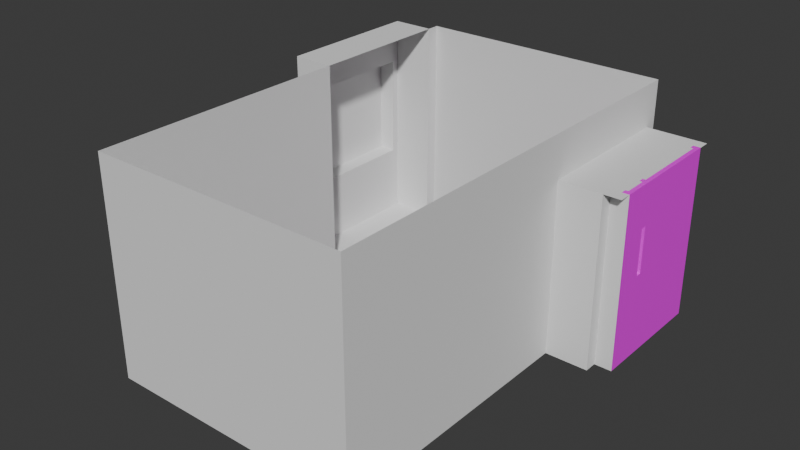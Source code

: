 # Source: backup_.blend  (saved by Blender 4.4.32; exported with 4.5.12 LTS)
import bpy
from mathutils import Matrix  # noqa: F401  (used for matrix-valued properties, if any)

bpy.ops.wm.read_factory_settings(use_empty=True)
scene = bpy.context.scene
scene.name = 'Scene'

# ---- collections
col_collection = bpy.data.collections.new('Collection'); scene.collection.children.link(col_collection)
col_door = bpy.data.collections.new('door'); col_collection.children.link(col_door)

# ---- images (referenced by path relative to the original .blend; pixels are not part of the script)
import os
ASSET_DIR = os.environ.get("B2B_ASSET_DIR", "")  # directory of the original .blend (textures are referenced by path, not embedded)
HERE = os.path.dirname(os.path.abspath(__file__))  # packed textures are extracted next to this script under _unpacked/

def load_image(name, relpath, width, height, colorspace="sRGB"):
    """Load a texture the original file referenced (path relative to the .blend, or extracted next to this script)."""
    p = next((c for c in (os.path.join(HERE, relpath), os.path.join(ASSET_DIR, relpath)) if relpath and os.path.exists(c)), "")
    if p:
        img = bpy.data.images.load(p, check_existing=True)
        img.name = name
    else:  # same state as the original file: an image datablock whose file is absent (Cycles renders it pink)
        img = bpy.data.images.new(name, width, height)
        img.source = "FILE"
        img.filepath = "//" + (relpath or name)
    img.colorspace_settings.name = colorspace
    return img
img_untitled = load_image('Untitled', 'door.png', 1024, 1024, 'sRGB')
img_untitled_001 = load_image('Untitled.001', 'door.png', 1024, 1024, 'sRGB')
img_lock_jpg = load_image('lock.jpg', 'lock.jpg', 1024, 1024, 'sRGB')

# ---- materials (node trees are filled in below, after node groups)
mat_door = bpy.data.materials.new('door')
mat_door_001 = bpy.data.materials.new('door.001')
mat_x = bpy.data.materials.new('домофон')

# ---- material node trees
mat_door.use_nodes = True; mat_door.node_tree.nodes.clear()
_N = mat_door.node_tree.nodes; _L = mat_door.node_tree.links
n0 = _N.new('ShaderNodeBsdfPrincipled'); n0.name = 'Principled BSDF'; n0.location = (10, 300)
n1 = _N.new('ShaderNodeOutputMaterial'); n1.name = 'Material Output'; n1.location = (300, 300)
n2 = _N.new('ShaderNodeTexImage'); n2.name = 'Image Texture'; n2.location = (-280, 280)
n2.image = img_untitled
_L.new(n0.outputs[0], n1.inputs[0])
_L.new(n2.outputs[0], n0.inputs[0])
n1.is_active_output = True
mat_door_001.use_nodes = True; mat_door_001.node_tree.nodes.clear()
_N = mat_door_001.node_tree.nodes; _L = mat_door_001.node_tree.links
n0 = _N.new('ShaderNodeBsdfPrincipled'); n0.name = 'Principled BSDF'; n0.location = (10, 300)
n1 = _N.new('ShaderNodeOutputMaterial'); n1.name = 'Material Output'; n1.location = (300, 300)
n2 = _N.new('ShaderNodeTexImage'); n2.name = 'Image Texture'; n2.location = (-280, 280)
n2.image = img_untitled_001
_L.new(n0.outputs[0], n1.inputs[0])
_L.new(n2.outputs[0], n0.inputs[0])
n1.is_active_output = True
mat_x.use_nodes = True; mat_x.node_tree.nodes.clear()
_N = mat_x.node_tree.nodes; _L = mat_x.node_tree.links
n0 = _N.new('ShaderNodeBsdfPrincipled'); n0.name = 'Principled BSDF'; n0.location = (10, 300)
n1 = _N.new('ShaderNodeOutputMaterial'); n1.name = 'Material Output'; n1.location = (300, 300)
n2 = _N.new('ShaderNodeTexImage'); n2.name = 'Image Texture'; n2.location = (-280, 280)
n2.image = img_lock_jpg
n2.interpolation = 'Closest'
_L.new(n0.outputs[0], n1.inputs[0])
_L.new(n2.outputs[0], n0.inputs[0])
n1.is_active_output = True

# ---- world
world_world = bpy.data.worlds.new('World'); scene.world = world_world
world_world.use_nodes = True; world_world.node_tree.nodes.clear()
_N = world_world.node_tree.nodes; _L = world_world.node_tree.links
n0 = _N.new('ShaderNodeOutputWorld'); n0.name = 'World Output'; n0.location = (300, 300)
n1 = _N.new('ShaderNodeBackground'); n1.name = 'Background'; n1.location = (10, 300)
n1.inputs[0].default_value = (0.05088, 0.05088, 0.05088, 1.0)
_L.new(n1.outputs[0], n0.inputs[0])
n0.is_active_output = True
world_world.color = (0.05088, 0.05088, 0.05088)
world_world.sun_shadow_jitter_overblur = 0.0

# ---- meshes
me_plane = bpy.data.meshes.new('Plane')
me_plane.from_pydata([(-5.96e-08, -5.0, 0.0001177), (5.96e-08, -5.0, 2.5), (-5.96e-08, 4.47e-05, 0.0001177), (5.96e-08, 4.47e-05, 2.5), (-3.0, 4.47e-05, 0.0001177), (-3.0, 4.47e-05, 2.5), (3.57e-08, -1.911, 1.999), (-5.96e-08, -1.911, 0.0001177), (-5.96e-08, -0.1477, 0.0001177), (3.57e-08, -0.1477, 1.999), (0.5, -1.911, 1.999), (0.5, -1.911, 0.0001177), (0.5, -0.1477, 0.0001177), (0.5, -0.1477, 1.999), (0.5, -1.763, 1.999), (0.5, -1.763, 0.0001177), (0.5, -0.293, 0.0001177), (0.5, -0.293, 1.999), (0.7007, -1.911, 1.999), (0.7007, -0.1477, 1.999), (0.7007, -1.763, 1.999), (0.7007, -1.763, 0.0001177), (0.7007, -0.293, 0.0001177), (0.7007, -0.293, 1.999), (-3.0, -5.0, 0.0001177), (-3.0, -5.0, 2.5), (-3.0, -0.1477, 0.0001177), (-3.0, -0.1477, 2.5), (-3.0, -1.911, 0.0001177), (-3.0, -1.911, 2.5), (-3.0, 4.47e-05, 1.999), (-3.0, -1.911, 1.999), (-3.0, -0.1477, 1.999), (-3.0, -5.0, 1.999), (-3.5, -1.911, 0.0001177), (-3.5, -0.1477, 0.0001177), (-3.5, -0.1477, 1.999), (-3.5, -0.1477, 2.5), (-3.5, -1.911, 2.5), (-3.5, -1.911, 1.999), (-3.0, -0.1477, 0.7997), (-3.0, -1.911, 0.7997), (-3.0, 4.47e-05, 0.7997), (-3.0, -5.0, 0.7997), (-3.5, -0.1477, 0.7997), (-3.5, -1.911, 0.7997), (-3.0, -0.2359, 0.0001177), (-3.0, -0.2359, 2.5), (-3.5, -0.2359, 0.0001177), (-3.5, -0.2359, 2.5), (-3.5, -0.2359, 1.999), (-3.5, -0.2359, 0.7997), (-3.0, -1.827, 2.5), (-3.5, -1.827, 2.5), (-3.5, -1.827, 1.999), (-3.0, -1.827, 0.0001177), (-3.5, -1.827, 0.0001177), (-3.5, -1.827, 0.7997), (-3.7, -1.827, 0.7997), (-3.7, -0.2359, 0.7997), (-3.7, -0.2359, 1.999), (-3.7, -1.827, 1.999)], [], [(6, 7, 0, 1, 3, 2, 8, 9), (2, 3, 5, 30, 42, 4), (7, 6, 10, 11), (6, 9, 13, 10), (9, 8, 12, 13), (11, 10, 14, 15), (13, 12, 16, 17), (17, 16, 22, 23), (15, 14, 20, 21), (10, 13, 19, 18), (24, 43, 33, 25, 1, 0), (5, 27, 32, 30), (52, 29, 38, 53), (29, 25, 33, 31), (46, 26, 35, 48), (41, 43, 24, 28), (42, 40, 26, 4), (53, 38, 39, 54), (57, 45, 34, 56), (40, 32, 36, 44), (29, 31, 39, 38), (41, 28, 34, 45), (32, 27, 37, 36), (31, 41, 45, 39), (26, 40, 44, 35), (54, 39, 45, 57), (30, 32, 40, 42), (31, 33, 43, 41), (36, 50, 51, 44), (44, 51, 48, 35), (37, 49, 50, 36), (55, 46, 48, 56), (27, 47, 49, 37), (28, 55, 56, 34), (57, 51, 59, 58), (51, 57, 56, 48), (49, 53, 54, 50), (47, 52, 53, 49), (60, 61, 58, 59), (51, 50, 60, 59), (50, 54, 61, 60), (54, 57, 58, 61)])
_uv = me_plane.uv_layers.new(name='UVMap')
_uv.uv.foreach_set('vector', [0.7995, 0.5222, 0.0, 0.5222, 0.0, 0.0, 1.0, 0.0, 1.0, 1.0, 0.0, 1.0, 0.0, 0.9631, 0.7995, 0.9631, 0.0, 1.0, 1.0, 1.0, 1.0, 1.0, 0.8689, 1.0, 0.3475, 1.0, 0.0, 1.0, 0.0, 0.5222, 0.7995, 0.5222, 0.7995, 0.5222, 0.0, 0.5222, 0.7995, 0.5222, 0.7995, 0.9631, 0.7995, 0.9631, 0.7995, 0.5222, 0.7995, 0.9631, 0.0, 0.9631, 0.0, 0.9631, 0.7995, 0.9631, 0.0, 0.5222, 0.7995, 0.5222, 0.7995, 0.5222, 0.0, 0.5222, 0.7995, 0.9631, 0.0, 0.9631, 0.0, 0.9631, 0.7995, 0.9631, 0.7995, 0.9631, 0.0, 0.9631, 0.0, 0.9631, 0.7995, 0.9631, 0.0, 0.5222, 0.7995, 0.5222, 0.7995, 0.5222, 0.0, 0.5222, 0.7995, 0.5222, 0.7995, 0.9631, 0.7995, 0.9631, 0.7995, 0.5222, 0.0, 1.0, 0.3475, 1.0, 0.8689, 1.0, 1.0, 1.0, 1.0, 0.0, 0.0, 0.0, 1.0, 1.0, 1.0, 1.0, 0.8688, 1.0, 0.8689, 1.0, 0.0, 0.0, 0.0, 0.0, 0.0, 0.0, 0.0, 0.0, 1.0, 1.0, 1.0, 1.0, 0.8689, 1.0, 0.8688, 1.0, 0.0, 0.0, 0.0, 0.0, 0.0, 0.0, 0.0, 0.0, 0.3475, 1.0, 0.3475, 1.0, 0.0, 1.0, 0.0, 1.0, 0.3475, 1.0, 0.3475, 1.0, 0.0, 1.0, 0.0, 1.0, 1.0, 1.0, 1.0, 1.0, 0.8688, 1.0, 0.8688, 1.0, 0.3475, 1.0, 0.3475, 1.0, 0.0, 1.0, 0.0, 1.0, 0.3475, 1.0, 0.8688, 1.0, 0.8688, 1.0, 0.3475, 1.0, 1.0, 1.0, 0.8688, 1.0, 0.8688, 1.0, 1.0, 1.0, 0.3475, 1.0, 0.0, 1.0, 0.0, 1.0, 0.3475, 1.0, 0.8688, 1.0, 1.0, 1.0, 1.0, 1.0, 0.8688, 1.0, 0.8688, 1.0, 0.3475, 1.0, 0.3475, 1.0, 0.8688, 1.0, 0.0, 1.0, 0.3475, 1.0, 0.3475, 1.0, 0.0, 1.0, 0.8688, 1.0, 0.8688, 1.0, 0.3475, 1.0, 0.3475, 1.0, 0.8689, 1.0, 0.8688, 1.0, 0.3475, 1.0, 0.3475, 1.0, 0.8688, 1.0, 0.8689, 1.0, 0.3475, 1.0, 0.3475, 1.0, 0.8688, 1.0, 0.8688, 1.0, 0.3475, 1.0, 0.3475, 1.0, 0.3475, 1.0, 0.3475, 1.0, 0.0, 1.0, 0.0, 1.0, 1.0, 1.0, 1.0, 1.0, 0.8688, 1.0, 0.8688, 1.0, 0.0, 0.0, 0.0, 0.0, 0.0, 0.0, 0.0, 0.0, 0.0, 0.0, 0.0, 0.0, 0.0, 0.0, 0.0, 0.0, 0.0, 0.0, 0.0, 0.0, 0.0, 0.0, 0.0, 0.0, 0.3475, 1.0, 0.3475, 1.0, 0.3475, 1.0, 0.3475, 1.0, 0.3475, 1.0, 0.3475, 1.0, 0.0, 1.0, 0.0, 1.0, 1.0, 1.0, 1.0, 1.0, 0.8688, 1.0, 0.8688, 1.0, 0.0, 0.0, 0.0, 0.0, 0.0, 0.0, 0.0, 0.0, 0.8688, 1.0, 0.8688, 1.0, 0.3475, 1.0, 0.3475, 1.0, 0.3475, 1.0, 0.8688, 1.0, 0.8688, 1.0, 0.3475, 1.0, 0.8688, 1.0, 0.8688, 1.0, 0.8688, 1.0, 0.8688, 1.0, 0.8688, 1.0, 0.3475, 1.0, 0.3475, 1.0, 0.8688, 1.0])
me_plane.update()
me_cube_002 = bpy.data.meshes.new('Cube.002')
me_cube_002.from_pydata([(-0.5, -0.02536, -1.0), (-0.5, -0.02536, 1.0), (-0.5, 0.02536, -1.0), (-0.5, 0.02536, 1.0), (0.5, -0.02536, -1.0), (0.5, -0.02536, 1.0), (0.5, 0.02536, -1.0), (0.5, 0.02536, 1.0)], [], [(0, 1, 3, 2), (2, 3, 7, 6), (6, 7, 5, 4), (4, 5, 1, 0), (2, 6, 4, 0), (7, 3, 1, 5)])
_uv = me_cube_002.uv_layers.new(name='UVMap')
_uv.uv.foreach_set('vector', [0.07683, 0.1858, 0.07683, 0.9811, 0.05666, 0.9811, 0.05667, 0.1858, 0.8721, 0.1858, 0.8721, 0.9811, 0.4745, 0.9811, 0.4745, 0.1858, 0.05667, 0.1858, 0.05666, 0.9811, 0.0365, 0.9811, 0.0365, 0.1858, 0.4745, 0.1858, 0.4745, 0.9811, 0.07683, 0.9811, 0.07683, 0.1858, 0.01633, 0.9811, 0.01633, 0.5835, 0.0365, 0.5835, 0.0365, 0.9811, 0.01633, 0.5835, 0.01633, 0.1858, 0.0365, 0.1858, 0.0365, 0.5835])
me_cube_002.materials.append(mat_door)
me_cube_002.update()
me_plane_001 = bpy.data.meshes.new('Plane.001')
me_plane_001.from_pydata([(-0.04253, 0.03375, -0.1268), (0.01347, 0.03375, -0.1268), (-0.04253, 0.03375, -0.1469), (0.01347, 0.03375, -0.1469), (-0.0382, 0.03375, -0.1565), (0.009131, 0.03375, -0.1565), (-0.03378, 0.03375, -0.1644), (0.004708, 0.03375, -0.1644), (-0.03254, 0.03375, -0.1733), (0.003475, 0.03375, -0.1733), (-0.032, 0.03375, -0.1816), (0.00293, 0.03375, -0.1816), (-0.03005, 0.03375, -0.1918), (0.0009841, 0.03375, -0.1918), (-0.02547, 0.03375, -0.2007), (-0.003598, 0.03375, -0.2007), (-0.01911, 0.03375, -0.2078), (-0.009959, 0.03375, -0.2078), (-0.01453, 0.03375, -0.212), (-0.02373, -0.008826, -0.1072), (0.03227, -0.008826, -0.1072), (-0.02373, -0.008826, -0.1), (0.03227, -0.008826, -0.1), (-0.02703, -0.01578, -0.0999), (-0.02703, -0.01578, 0.1001), (-0.02703, -0.001776, -0.0999), (-0.02703, -0.001776, 0.1001), (0.03448, -0.01578, -0.0999), (0.03448, -0.01578, 0.1001), (0.03448, -0.001776, -0.0999), (0.03448, -0.001776, 0.1001), (-0.04253, 0.03375, 0.1263), (0.01347, 0.03375, 0.1263), (-0.04253, 0.03375, 0.1464), (0.01347, 0.03375, 0.1464), (-0.0382, 0.03375, 0.156), (0.009131, 0.03375, 0.156), (-0.03378, 0.03375, 0.1639), (0.004708, 0.03375, 0.1639), (-0.03254, 0.03375, 0.1728), (0.003475, 0.03375, 0.1728), (-0.032, 0.03375, 0.181), (0.00293, 0.03375, 0.181), (-0.03005, 0.03375, 0.1913), (0.0009841, 0.03375, 0.1913), (-0.02547, 0.03375, 0.2001), (-0.003598, 0.03375, 0.2001), (-0.01911, 0.03375, 0.2073), (-0.009959, 0.03375, 0.2073), (-0.01453, 0.03375, 0.2115), (-0.02373, -0.008826, 0.1067), (0.03227, -0.008826, 0.1067), (-0.02373, -0.008826, 0.09947), (0.03227, -0.008826, 0.09947)], [], [(0, 1, 3, 2), (2, 3, 5, 4), (4, 5, 7, 6), (6, 7, 9, 8), (8, 9, 11, 10), (10, 11, 13, 12), (12, 13, 15, 14), (14, 15, 17, 16), (16, 17, 18), (1, 0, 19, 20), (20, 19, 21, 22), (23, 24, 26, 25), (25, 26, 30, 29), (29, 30, 28, 27), (27, 28, 24, 23), (25, 29, 27, 23), (30, 26, 24, 28), (31, 32, 34, 33), (33, 34, 36, 35), (35, 36, 38, 37), (37, 38, 40, 39), (39, 40, 42, 41), (41, 42, 44, 43), (43, 44, 46, 45), (45, 46, 48, 47), (47, 48, 49), (32, 31, 50, 51), (51, 50, 52, 53)])
_uv = me_plane_001.uv_layers.new(name='UVMap')
_uv.uv.foreach_set('vector', [0.3561, 0.01407, 0.4408, 0.01407, 0.4408, 0.04445, 0.3561, 0.04445, 0.3561, 0.04445, 0.4408, 0.04445, 0.4342, 0.05901, 0.3626, 0.05901, 0.3626, 0.05901, 0.4342, 0.05901, 0.4275, 0.07093, 0.3693, 0.07093, 0.3693, 0.07093, 0.4275, 0.07093, 0.4256, 0.08439, 0.3712, 0.08439, 0.3712, 0.08439, 0.4256, 0.08439, 0.4248, 0.09687, 0.372, 0.09687, 0.372, 0.09687, 0.4248, 0.09687, 0.4219, 0.1123, 0.375, 0.1123, 0.375, 0.1123, 0.4219, 0.1123, 0.415, 0.1258, 0.3819, 0.1258, 0.3819, 0.1258, 0.415, 0.1258, 0.4053, 0.1366, 0.3915, 0.1366, 0.3915, 0.1366, 0.4053, 0.1366, 0.3984, 0.1429, 0.2644, 0.05144, 0.2644, 0.1326, 0.2027, 0.1053, 0.2027, 0.0242, 0.3258, 0.02419, 0.3258, 0.1053, 0.3154, 0.1053, 0.3154, 0.02419, 0.3339, 0.1576, 0.5368, 0.1576, 0.5368, 0.1718, 0.3339, 0.1718, 0.01812, 0.1786, 0.01812, 0.01176, 0.06942, 0.01176, 0.06942, 0.1786, 0.1311, 0.1576, 0.3339, 0.1576, 0.3339, 0.1718, 0.1311, 0.1718, 0.06942, 0.1786, 0.06942, 0.01176, 0.1207, 0.01176, 0.1207, 0.1786, 0.3049, 0.02419, 0.3049, 0.1133, 0.2846, 0.1133, 0.2846, 0.02419, 0.2846, 0.02419, 0.2846, 0.1133, 0.2644, 0.1133, 0.2644, 0.02419, 0.5254, 0.1429, 0.4408, 0.1429, 0.4408, 0.1125, 0.5254, 0.1125, 0.5254, 0.1125, 0.4408, 0.1125, 0.4473, 0.09796, 0.5189, 0.09796, 0.5189, 0.09796, 0.4473, 0.09796, 0.454, 0.08603, 0.5122, 0.08603, 0.5122, 0.08603, 0.454, 0.08603, 0.4559, 0.07257, 0.5103, 0.07257, 0.5103, 0.07257, 0.4559, 0.07257, 0.4567, 0.06009, 0.5095, 0.06009, 0.5095, 0.06009, 0.4567, 0.06009, 0.4596, 0.04463, 0.5065, 0.04463, 0.5065, 0.04463, 0.4596, 0.04463, 0.4666, 0.0312, 0.4996, 0.0312, 0.4996, 0.0312, 0.4666, 0.0312, 0.4762, 0.02037, 0.49, 0.02037, 0.49, 0.02037, 0.4762, 0.02037, 0.4831, 0.01407, 0.2027, 0.05144, 0.2027, 0.1326, 0.141, 0.1053, 0.141, 0.0242, 0.3049, 0.1053, 0.3049, 0.02419, 0.3154, 0.02419, 0.3154, 0.1053])
me_plane_001.materials.append(mat_door_001)
me_plane_001.update()
me_cube_004 = bpy.data.meshes.new('Cube.004')
me_cube_004.from_pydata([(0.03336, -0.04197, -1.0), (0.03336, -0.04197, 1.0), (0.03336, 0.04197, -1.0), (0.03336, 0.04197, 1.0), (-0.03336, 0.04197, -1.0), (-0.03336, -0.04197, -1.0), (-0.03336, -0.04197, 1.0), (-0.03336, 0.04197, 1.0)], [], [(0, 2, 3, 1), (5, 6, 7, 4), (1, 3, 7, 6), (2, 0, 5, 4), (3, 2, 4, 7), (0, 1, 6, 5)])
_uv = me_cube_004.uv_layers.new(name='UVMap')
_uv.uv.foreach_set('vector', [0.04197, 0.977, 0.0, 0.977, 0.0, 0.1952, 0.04197, 0.1952, 0.04197, 0.977, 0.04197, 0.1952, 0.08394, 0.1952, 0.08394, 0.977, 0.452, 0.1952, 0.452, 0.2281, 0.4186, 0.2281, 0.4186, 0.1952, 0.4186, 0.2609, 0.4186, 0.2281, 0.452, 0.2281, 0.452, 0.2609, 0.2012, 0.1952, 0.2012, 0.977, 0.1679, 0.977, 0.1679, 0.1952, 0.2012, 0.977, 0.2012, 0.1952, 0.2346, 0.1952, 0.2346, 0.977])
me_cube_004.materials.append(mat_door_001)
me_cube_004.update()
me_cube_007 = bpy.data.meshes.new('Cube.007')
me_cube_007.from_pydata([(0.03336, -0.04197, -0.9102), (0.03336, -0.04197, 1.09), (0.03336, 0.04197, -0.9102), (0.03336, 0.04197, 1.09), (-0.03336, 0.04197, -0.9102), (-0.03336, -0.04197, -0.9102), (-0.03336, -0.04197, 1.09), (-0.03336, 0.04197, 1.09), (0.03336, 0.04197, 0.06277), (0.03336, 0.04197, 0.6028), (0.03336, -0.04197, 0.06277), (0.03336, -0.04197, 0.6028), (-0.03336, -0.04197, 0.06277), (-0.03336, -0.04197, 0.6028), (-0.03336, 0.04197, 0.06277), (-0.03336, 0.04197, 0.6028)], [], [(9, 3, 1, 11), (10, 0, 2, 8), (13, 6, 7, 15), (4, 5, 12, 14), (1, 3, 7, 6), (2, 0, 5, 4), (2, 4, 14, 8), (7, 3, 9, 15), (11, 1, 6, 13), (12, 5, 0, 10), (10, 8, 14, 12), (11, 13, 15, 9)])
_uv = me_cube_007.uv_layers.new(name='UVMap')
_uv.uv.foreach_set('vector', [0.3766, 0.3856, 0.3766, 0.1952, 0.4186, 0.1952, 0.4186, 0.3856, 0.3433, 0.1952, 0.3433, 0.5755, 0.3013, 0.5755, 0.3013, 0.1952, 0.3766, 0.576, 0.3766, 0.3856, 0.4186, 0.3856, 0.4186, 0.576, 0.3433, 0.9558, 0.3013, 0.9558, 0.3013, 0.5755, 0.3433, 0.5755, 0.452, 0.2609, 0.452, 0.2937, 0.4186, 0.2937, 0.4186, 0.2609, 0.4186, 0.3265, 0.4186, 0.2937, 0.452, 0.2937, 0.452, 0.3265, 0.3766, 0.5755, 0.3433, 0.5755, 0.3433, 0.1952, 0.3766, 0.1952, 0.3766, 0.576, 0.41, 0.576, 0.41, 0.7664, 0.3766, 0.7664, 0.3766, 0.9568, 0.3766, 0.7664, 0.41, 0.7664, 0.41, 0.9568, 0.3766, 0.5755, 0.3766, 0.9558, 0.3433, 0.9558, 0.3433, 0.5755, 0.452, 0.3265, 0.452, 0.3593, 0.4186, 0.3593, 0.4186, 0.3265, 0.4186, 0.3593, 0.452, 0.3593, 0.452, 0.3921, 0.4186, 0.3921])
me_cube_007.materials.append(mat_door)
me_cube_007.update()
me_cube_008 = bpy.data.meshes.new('Cube.008')
me_cube_008.from_pydata([(-0.1346, -0.02536, -1.0), (-0.1346, -0.02536, 1.0), (-0.1346, 0.02536, -1.0), (-0.1346, 0.02536, 1.0), (0.1346, 0.02536, -1.0), (0.1346, 0.02536, 1.0), (0.1346, -0.02536, -1.0), (0.1346, -0.02536, 1.0)], [], [(0, 1, 3, 2), (6, 7, 1, 0), (5, 3, 1, 7), (2, 4, 6, 0), (2, 3, 5, 4), (7, 6, 4, 5)])
_uv = me_cube_008.uv_layers.new(name='UVMap')
_uv.uv.foreach_set('vector', [0.07683, 0.1858, 0.07683, 0.9811, 0.05666, 0.9811, 0.05667, 0.1858, 0.6244, 0.1858, 0.6244, 0.9811, 0.5173, 0.9811, 0.5173, 0.1858, 0.01633, 0.2929, 0.01633, 0.1858, 0.0365, 0.1858, 0.0365, 0.2929, 0.01633, 0.9811, 0.01633, 0.874, 0.0365, 0.874, 0.0365, 0.9811, 0.6801, 0.1858, 0.6801, 0.9811, 0.5731, 0.9811, 0.5731, 0.1858, 0.1839, 0.9811, 0.1839, 0.1858, 0.01633, 0.874, 0.765, 0.9811])
me_cube_008.materials.append(mat_door)
me_cube_008.update()
me_cube_010 = bpy.data.meshes.new('Cube.010')
me_cube_010.from_pydata([(0.03336, -0.04197, -1.0), (0.03336, -0.04197, 1.0), (0.03336, 0.04197, -1.0), (0.03336, 0.04197, 1.0), (-0.03336, 0.04197, -1.0), (-0.03336, -0.04197, -1.0), (-0.03336, -0.04197, 1.0), (-0.03336, 0.04197, 1.0)], [], [(0, 2, 3, 1), (5, 6, 7, 4), (1, 3, 7, 6), (2, 0, 5, 4), (3, 2, 4, 7), (0, 1, 6, 5)])
_uv = me_cube_010.uv_layers.new(name='UVMap')
_uv.uv.foreach_set('vector', [0.1259, 0.977, 0.08394, 0.977, 0.08394, 0.1952, 0.1259, 0.1952, 0.1259, 0.977, 0.1259, 0.1952, 0.1679, 0.1952, 0.1679, 0.977, 0.452, 0.3921, 0.452, 0.4249, 0.4186, 0.4249, 0.4186, 0.3921, 0.4186, 0.4577, 0.4186, 0.4249, 0.452, 0.4249, 0.452, 0.4577, 0.268, 0.1952, 0.268, 0.977, 0.2346, 0.977, 0.2346, 0.1952, 0.268, 0.977, 0.268, 0.1952, 0.3013, 0.1952, 0.3013, 0.977])
me_cube_010.materials.append(mat_door)
me_cube_010.update()
me_cube_001 = bpy.data.meshes.new('Cube.001')
me_cube_001.from_pydata([(-0.06551, -0.1688, -0.269), (-0.06551, -0.1688, 0.271), (-0.06551, 0.1672, -0.269), (-0.06551, 0.1672, 0.271), (0.06049, -0.1688, -0.269), (0.06049, -0.1688, 0.271), (0.06049, 0.1672, -0.269), (0.06049, 0.1672, 0.271), (-0.06551, -0.1352, -0.269), (-0.06551, -0.1352, 0.271), (0.06049, -0.1352, -0.269), (0.06049, -0.1352, 0.271), (-0.06551, 0.137, 0.271), (0.06049, 0.137, -0.269), (-0.06551, 0.137, -0.269), (0.06049, 0.137, 0.271), (-0.06551, -0.1688, 0.244), (-0.06551, 0.1672, 0.244), (0.06049, 0.1672, 0.244), (0.06049, -0.1688, 0.244), (0.06049, -0.1352, 0.244), (-0.06551, -0.1352, 0.244), (0.06049, 0.137, 0.244), (-0.06551, 0.137, 0.244), (-0.06551, 0.1672, -0.2433), (0.06049, 0.1672, -0.2433), (0.06049, -0.1688, -0.2433), (0.06049, -0.1352, -0.2433), (-0.06551, -0.1352, -0.2433), (0.06049, 0.137, -0.2433), (-0.06551, 0.137, -0.2433), (-0.06551, -0.1688, -0.2433), (-0.02852, 0.137, 0.244), (-0.02852, -0.1352, 0.244), (-0.02852, -0.1352, -0.2433), (-0.02852, 0.137, -0.2433), (0.06271, 0.1334, 0.2375), (0.06271, -0.1315, 0.2375), (0.06271, -0.1315, -0.2369), (0.06271, 0.1334, -0.2369), (0.06281, -0.02475, 0.2459), (0.06281, -0.02475, 0.2639), (0.06281, 0.02325, 0.2459), (0.06281, 0.02325, 0.2639), (0.06581, -0.02475, 0.2459), (0.06581, -0.02475, 0.2639), (0.06581, 0.02325, 0.2459), (0.06581, 0.02325, 0.2639), (0.06281, -0.02475, 0.2486), (0.06281, 0.02325, 0.2486), (0.06581, 0.02325, 0.2486), (0.06581, -0.02475, 0.2486), (0.06281, -0.01515, 0.2459), (0.06281, -0.01515, 0.2639), (0.06581, -0.01515, 0.2459), (0.06581, -0.01515, 0.2639), (0.06581, -0.01515, 0.2486), (0.06281, -0.01515, 0.2486), (0.06281, 0.01365, 0.2639), (0.06581, 0.01365, 0.2459), (0.06281, 0.01365, 0.2486), (0.06281, 0.01365, 0.2459), (0.06581, 0.01365, 0.2639), (0.06581, 0.01365, 0.2486), (0.08348, 0.0004554, 0.2486), (0.07029, 0.01365, 0.2486), (0.08248, 0.005504, 0.2486), (0.07962, 0.009785, 0.2486), (0.07534, 0.01264, 0.2486), (0.07029, -0.01515, 0.2486), (0.08348, -0.001957, 0.2486), (0.07534, -0.01415, 0.2486), (0.07962, -0.01129, 0.2486), (0.08248, -0.007006, 0.2486), (0.08348, -0.001957, 0.2459), (0.07029, -0.01515, 0.2459), (0.08248, -0.007006, 0.2459), (0.07962, -0.01129, 0.2459), (0.07534, -0.01415, 0.2459), (0.07029, 0.01365, 0.2459), (0.08348, 0.0004554, 0.2459), (0.07534, 0.01264, 0.2459), (0.07962, 0.009785, 0.2459), (0.08248, 0.005504, 0.2459), (0.06698, -0.0007509, 0.2459), (0.06708, 0.0004196, 0.2459), (0.06708, -0.001921, 0.2459), (0.06854, -0.004994, 0.2459), (0.06788, -0.004084, 0.2459), (0.06738, -0.003047, 0.2459), (0.06738, 0.001545, 0.2459), (0.06788, 0.002582, 0.2459), (0.06854, 0.003492, 0.2459), (0.06935, -0.00574, 0.2459), (0.06935, 0.004238, 0.2459), (0.07127, -0.006636, 0.2459), (0.07231, 0.005249, 0.2459), (0.07335, 0.005134, 0.2459), (0.07127, 0.005134, 0.2459), (0.07027, -0.006294, 0.2459), (0.07027, 0.004792, 0.2459), (0.07231, -0.006751, 0.2459), (0.07436, -0.006294, 0.2459), (0.07335, -0.006636, 0.2459), (0.07528, 0.004238, 0.2459), (0.07528, -0.00574, 0.2459), (0.07436, 0.004792, 0.2459), (0.07675, -0.004084, 0.2459), (0.07675, 0.002582, 0.2459), (0.07765, -0.0007509, 0.2459), (0.0776, -0.001343, 0.2459), (0.07755, 0.0004196, 0.2459), (0.07755, -0.001921, 0.2459), (0.07724, 0.001545, 0.2459), (0.07724, -0.003047, 0.2459), (0.07609, -0.004994, 0.2459), (0.07609, 0.003492, 0.2459), (0.06698, -0.0007509, 0.2486), (0.06708, 0.0004196, 0.2486), (0.06708, -0.001921, 0.2486), (0.06854, 0.003492, 0.2486), (0.06788, 0.002582, 0.2486), (0.06738, -0.003047, 0.2486), (0.06738, 0.001545, 0.2486), (0.06788, -0.004084, 0.2486), (0.06854, -0.004994, 0.2486), (0.06935, -0.00574, 0.2486), (0.06935, 0.004238, 0.2486), (0.07027, -0.006294, 0.2486), (0.07127, -0.006636, 0.2486), (0.07027, 0.004792, 0.2486), (0.07127, 0.005134, 0.2486), (0.07335, -0.006636, 0.2486), (0.07231, -0.006751, 0.2486), (0.07231, 0.005249, 0.2486), (0.07335, 0.005134, 0.2486), (0.07528, -0.00574, 0.2486), (0.07436, -0.006294, 0.2486), (0.07528, 0.004238, 0.2486), (0.07436, 0.004792, 0.2486), (0.07675, -0.004084, 0.2486), (0.07675, 0.002582, 0.2486), (0.07762, -0.0004355, 0.2486), (0.07765, -0.0007509, 0.2486), (0.07755, 0.0004196, 0.2486), (0.07755, -0.001921, 0.2486), (0.07724, 0.001545, 0.2486), (0.07724, -0.003047, 0.2486), (0.07609, 0.003492, 0.2486), (0.07609, -0.004994, 0.2486), (0.06281, 0.02325, 0.2382), (0.06281, 0.02325, 0.2202), (0.06281, -0.02475, 0.2382), (0.06281, -0.02475, 0.2202), (0.06581, 0.02325, 0.2382), (0.06581, 0.02325, 0.2202), (0.06581, -0.02475, 0.2382), (0.06581, -0.02475, 0.2202), (0.06281, 0.02325, 0.2355), (0.06281, -0.02475, 0.2355), (0.06581, -0.02475, 0.2355), (0.06581, 0.02325, 0.2355), (0.06281, 0.01365, 0.2382), (0.06281, 0.01365, 0.2202), (0.06581, 0.01365, 0.2382), (0.06581, 0.01365, 0.2202), (0.06581, 0.01365, 0.2355), (0.06281, 0.01365, 0.2355), (0.06281, -0.01515, 0.2202), (0.06581, -0.01515, 0.2382), (0.06281, -0.01515, 0.2355), (0.06281, -0.01515, 0.2382), (0.06581, -0.01515, 0.2202), (0.06581, -0.01515, 0.2355), (0.08348, -0.001957, 0.2355), (0.07029, -0.01515, 0.2355), (0.08248, -0.007006, 0.2355), (0.07962, -0.01129, 0.2355), (0.07534, -0.01415, 0.2355), (0.07029, 0.01365, 0.2355), (0.08348, 0.0004554, 0.2355), (0.07534, 0.01264, 0.2355), (0.07962, 0.009785, 0.2355), (0.08248, 0.005504, 0.2355), (0.08348, 0.0004554, 0.2382), (0.07029, 0.01365, 0.2382), (0.08248, 0.005504, 0.2382), (0.07962, 0.009785, 0.2382), (0.07534, 0.01264, 0.2382), (0.07029, -0.01515, 0.2382), (0.08348, -0.001957, 0.2382), (0.07534, -0.01415, 0.2382), (0.07962, -0.01129, 0.2382), (0.08248, -0.007006, 0.2382), (0.06698, -0.0007509, 0.2382), (0.06708, -0.001921, 0.2382), (0.06708, 0.0004196, 0.2382), (0.06854, 0.003492, 0.2382), (0.06788, 0.002582, 0.2382), (0.06738, 0.001545, 0.2382), (0.06738, -0.003047, 0.2382), (0.06788, -0.004084, 0.2382), (0.06854, -0.004994, 0.2382), (0.06935, 0.004238, 0.2382), (0.06935, -0.00574, 0.2382), (0.07127, 0.005134, 0.2382), (0.07231, -0.006751, 0.2382), (0.07335, -0.006636, 0.2382), (0.07127, -0.006636, 0.2382), (0.07027, 0.004792, 0.2382), (0.07027, -0.006294, 0.2382), (0.07231, 0.005249, 0.2382), (0.07436, 0.004792, 0.2382), (0.07335, 0.005134, 0.2382), (0.07528, -0.00574, 0.2382), (0.07528, 0.004238, 0.2382), (0.07436, -0.006294, 0.2382), (0.07675, 0.002582, 0.2382), (0.07675, -0.004084, 0.2382), (0.07765, -0.0007509, 0.2382), (0.0776, -0.0001592, 0.2382), (0.07755, -0.001921, 0.2382), (0.07755, 0.0004196, 0.2382), (0.07724, -0.003047, 0.2382), (0.07724, 0.001545, 0.2382), (0.07609, 0.003492, 0.2382), (0.07609, -0.004994, 0.2382), (0.06698, -0.0007509, 0.2355), (0.06708, -0.001921, 0.2355), (0.06708, 0.0004196, 0.2355), (0.06854, -0.004994, 0.2355), (0.06788, -0.004084, 0.2355), (0.06738, 0.001545, 0.2355), (0.06738, -0.003047, 0.2355), (0.06788, 0.002582, 0.2355), (0.06854, 0.003492, 0.2355), (0.06935, 0.004238, 0.2355), (0.06935, -0.00574, 0.2355), (0.07027, 0.004792, 0.2355), (0.07127, 0.005134, 0.2355), (0.07027, -0.006294, 0.2355), (0.07127, -0.006636, 0.2355), (0.07335, 0.005134, 0.2355), (0.07231, 0.005249, 0.2355), (0.07231, -0.006751, 0.2355), (0.07335, -0.006636, 0.2355), (0.07528, 0.004238, 0.2355), (0.07436, 0.004792, 0.2355), (0.07528, -0.00574, 0.2355), (0.07436, -0.006294, 0.2355), (0.07675, 0.002582, 0.2355), (0.07675, -0.004084, 0.2355), (0.07762, -0.001066, 0.2355), (0.07765, -0.0007509, 0.2355), (0.07755, -0.001921, 0.2355), (0.07755, 0.0004196, 0.2355), (0.07724, -0.003047, 0.2355), (0.07724, 0.001545, 0.2355), (0.07609, -0.004994, 0.2355), (0.07609, 0.003492, 0.2355), (0.06928, -0.004081, 0.226), (0.06945, -0.005403, 0.2339), (0.06892, 0.001825, 0.227), (0.06909, 0.0005037, 0.2349), (0.07527, -0.003705, 0.2259), (0.07543, -0.005027, 0.2339), (0.07491, 0.002201, 0.2269), (0.07507, 0.0008797, 0.2348), (0.06747, 0.02566, 0.2309), (0.06763, 0.02434, 0.2389), (0.06711, 0.03157, 0.2319), (0.06727, 0.03024, 0.2399), (0.07345, 0.02604, 0.2309), (0.07362, 0.02471, 0.2388), (0.07309, 0.03194, 0.2319), (0.07325, 0.03062, 0.2398), (0.06793, 0.02006, 0.2482), (0.06828, 0.01344, 0.2517), (0.06869, 0.006652, 0.2505), (0.06906, 0.001524, 0.2451), (0.07517, 0.001908, 0.2451), (0.075, 0.007048, 0.2505), (0.07459, 0.01384, 0.2516), (0.07404, 0.02045, 0.2482), (0.07555, -0.003667, 0.2476), (0.07525, 0.004054, 0.256), (0.07458, 0.01487, 0.2579), (0.0738, 0.02491, 0.2524), (0.06943, -0.004051, 0.2476), (0.06894, 0.003658, 0.2561), (0.06827, 0.01447, 0.2579), (0.06769, 0.02452, 0.2524), (0.06616, -0.002885, 0.1828), (0.06703, -0.00997, 0.2254), (0.06327, 0.04437, 0.1908), (0.06414, 0.03728, 0.2334), (0.07814, -0.002133, 0.1827), (0.079, -0.009218, 0.2253), (0.07525, 0.04512, 0.1906), (0.07611, 0.03804, 0.2332), (0.06514, -0.1339, -0.2496), (0.06514, -0.07091, -0.2496), (0.0695, -0.1339, -0.2476), (0.0695, -0.07091, -0.2476), (0.07131, -0.1339, -0.2427), (0.07131, -0.07091, -0.2427), (0.0695, -0.1339, -0.2378), (0.0695, -0.07091, -0.2378), (0.06514, -0.1339, -0.2357), (0.06514, -0.07091, -0.2357), (0.06078, -0.1339, -0.2378), (0.06078, -0.07091, -0.2378), (0.05897, -0.1339, -0.2427), (0.05897, -0.07091, -0.2427), (0.06078, -0.1339, -0.2476), (0.06078, -0.07091, -0.2476), (0.06514, -0.06946, -0.2496), (0.06514, -0.006461, -0.2496), (0.0695, -0.06946, -0.2476), (0.0695, -0.006461, -0.2476), (0.07131, -0.06946, -0.2427), (0.07131, -0.006461, -0.2427), (0.0695, -0.06946, -0.2378), (0.0695, -0.006461, -0.2378), (0.06514, -0.06946, -0.2357), (0.06514, -0.006461, -0.2357), (0.06078, -0.06946, -0.2378), (0.06078, -0.006461, -0.2378), (0.05897, -0.06946, -0.2427), (0.05897, -0.006461, -0.2427), (0.06078, -0.06946, -0.2476), (0.06078, -0.006461, -0.2476), (0.06514, 0.07318, -0.2496), (0.06514, 0.1362, -0.2496), (0.0695, 0.07318, -0.2476), (0.0695, 0.1362, -0.2476), (0.07131, 0.07318, -0.2427), (0.07131, 0.1362, -0.2427), (0.0695, 0.07318, -0.2378), (0.0695, 0.1362, -0.2378), (0.06514, 0.07318, -0.2357), (0.06514, 0.1362, -0.2357), (0.06078, 0.07318, -0.2378), (0.06078, 0.1362, -0.2378), (0.05897, 0.07318, -0.2427), (0.05897, 0.1362, -0.2427), (0.06078, 0.07318, -0.2476), (0.06078, 0.1362, -0.2476), (0.06514, 0.008738, -0.2496), (0.06514, 0.07174, -0.2496), (0.0695, 0.008738, -0.2476), (0.0695, 0.07174, -0.2476), (0.07131, 0.008738, -0.2427), (0.07131, 0.07174, -0.2427), (0.0695, 0.008738, -0.2378), (0.0695, 0.07174, -0.2378), (0.06514, 0.008738, -0.2357), (0.06514, 0.07174, -0.2357), (0.06078, 0.008738, -0.2378), (0.06078, 0.07174, -0.2378), (0.05897, 0.008738, -0.2427), (0.05897, 0.07174, -0.2427), (0.06078, 0.008738, -0.2476), (0.06078, 0.07174, -0.2476), (0.06358, -0.03024, -0.09357), (0.06358, -0.03024, -0.006445), (0.06358, 0.0351, -0.09357), (0.06358, 0.0351, -0.006445), (0.08681, -0.03024, -0.02915), (0.0641, -0.03024, -0.006445), (0.08377, -0.03024, -0.0178), (0.07545, -0.03024, -0.009487), (0.0641, 0.0351, -0.006445), (0.08681, 0.0351, -0.02915), (0.07545, 0.0351, -0.009487), (0.08377, 0.0351, -0.0178), (0.08042, -0.03024, -0.09357), (0.08681, -0.03024, -0.08718), (0.08681, 0.0351, -0.08718), (0.08042, 0.0351, -0.09357), (0.04795, 0.01482, -0.06827), (0.09305, 0.01482, -0.06827), (0.04795, 0.01168, -0.07586), (0.09305, 0.01168, -0.07586), (0.04795, 0.004085, -0.07901), (0.09305, 0.004085, -0.07901), (0.04795, -0.003508, -0.07586), (0.09305, -0.003508, -0.07586), (0.04795, -0.006653, -0.06827), (0.09305, -0.006653, -0.06827), (0.04795, -0.003508, -0.06068), (0.09305, -0.003508, -0.06068), (0.04795, 0.004085, -0.05753), (0.09305, 0.004085, -0.05753), (0.04795, 0.01168, -0.06068), (0.09305, 0.01168, -0.06068)], [], [(23, 12, 3, 17), (17, 3, 7, 18), (20, 11, 5, 19), (19, 5, 1, 16), (8, 10, 4, 0), (11, 9, 1, 5), (15, 12, 9, 11), (14, 13, 10, 8), (22, 15, 11, 20), (16, 1, 9, 21), (18, 7, 15, 22), (2, 6, 13, 14), (7, 3, 12, 15), (21, 9, 12, 23), (28, 21, 23, 30), (25, 18, 22, 29), (31, 16, 21, 28), (29, 22, 32, 35), (26, 19, 16, 31), (27, 20, 19, 26), (24, 17, 18, 25), (30, 23, 17, 24), (14, 30, 24, 2), (2, 24, 25, 6), (10, 27, 26, 4), (4, 26, 31, 0), (13, 29, 27, 10), (0, 31, 28, 8), (6, 25, 29, 13), (8, 28, 30, 14), (35, 32, 33, 34), (20, 27, 34, 33), (27, 29, 35, 34), (22, 20, 33, 32), (39, 36, 37, 38), (60, 58, 43, 49), (49, 43, 47, 50), (56, 55, 45, 51), (51, 45, 41, 48), (52, 54, 44, 40), (55, 53, 41, 45), (44, 51, 48, 40), (54, 56, 51, 44), (42, 49, 50, 46), (61, 60, 49, 42), (40, 48, 57, 52), (83, 80, 74, 110, 109, 111, 113, 108, 116, 104, 106, 97, 81, 82), (74, 76, 77, 78, 75, 54, 59, 79, 81, 97, 96, 98, 100, 94, 92, 91, 90, 85, 84, 86, 89, 88, 87, 93, 99, 95, 101, 103, 102, 105, 115, 107, 114, 112, 110), (62, 58, 53, 55), (61, 59, 54, 52), (63, 62, 55, 56), (48, 41, 53, 57), (50, 47, 62, 63), (42, 46, 59, 61), (47, 43, 58, 62), (46, 50, 63, 59), (52, 57, 60, 61), (57, 53, 58, 60), (59, 63, 65, 79), (56, 54, 75, 69), (80, 64, 70, 74), (69, 75, 78, 71), (71, 78, 77, 72), (72, 77, 76, 73), (73, 76, 74, 70), (64, 80, 83, 66), (66, 83, 82, 67), (67, 82, 81, 68), (68, 81, 79, 65), (73, 70, 64, 142, 143, 145, 147, 140, 149, 136, 137, 132, 71, 72), (142, 64, 66, 67, 68, 65, 63, 56, 69, 71, 132, 133, 129, 128, 126, 125, 124, 122, 119, 117, 118, 123, 121, 120, 127, 130, 131, 134, 135, 139, 138, 148, 141, 146, 144), (134, 96, 97, 135), (135, 97, 106, 139), (139, 106, 104, 138), (138, 104, 116, 148), (116, 108, 141, 148), (108, 113, 146, 141), (113, 111, 144, 146), (111, 109, 143, 142, 144), (109, 110, 112, 145, 143), (112, 114, 147, 145), (114, 107, 140, 147), (107, 115, 149, 140), (115, 105, 136, 149), (105, 102, 137, 136), (102, 103, 132, 137), (103, 101, 133, 132), (101, 95, 129, 133), (95, 99, 128, 129), (99, 93, 126, 128), (93, 87, 125, 126), (125, 87, 88, 124), (124, 88, 89, 122), (122, 89, 86, 119), (119, 86, 84, 117), (117, 84, 85, 118), (118, 85, 90, 123), (123, 90, 91, 121), (121, 91, 92, 120), (120, 92, 94, 127), (127, 94, 100, 130), (130, 100, 98, 131), (131, 98, 96, 134), (170, 168, 153, 159), (159, 153, 157, 160), (166, 165, 155, 161), (161, 155, 151, 158), (162, 164, 154, 150), (165, 163, 151, 155), (154, 161, 158, 150), (164, 166, 161, 154), (152, 159, 160, 156), (171, 170, 159, 152), (150, 158, 167, 162), (193, 190, 184, 220, 219, 221, 223, 218, 226, 214, 216, 207, 191, 192), (184, 186, 187, 188, 185, 164, 169, 189, 191, 207, 206, 208, 210, 204, 202, 201, 200, 195, 194, 196, 199, 198, 197, 203, 209, 205, 211, 213, 212, 215, 225, 217, 224, 222, 220), (172, 168, 163, 165), (171, 169, 164, 162), (173, 172, 165, 166), (158, 151, 163, 167), (160, 157, 172, 173), (152, 156, 169, 171), (157, 153, 168, 172), (156, 160, 173, 169), (162, 167, 170, 171), (167, 163, 168, 170), (169, 173, 175, 189), (166, 164, 185, 179), (190, 174, 180, 184), (179, 185, 188, 181), (181, 188, 187, 182), (182, 187, 186, 183), (183, 186, 184, 180), (174, 190, 193, 176), (176, 193, 192, 177), (177, 192, 191, 178), (178, 191, 189, 175), (183, 180, 174, 252, 253, 255, 257, 250, 259, 246, 247, 242, 181, 182), (252, 174, 176, 177, 178, 175, 173, 166, 179, 181, 242, 243, 239, 238, 236, 235, 234, 232, 229, 227, 228, 233, 231, 230, 237, 240, 241, 244, 245, 249, 248, 258, 251, 256, 254), (244, 206, 207, 245), (245, 207, 216, 249), (249, 216, 214, 248), (248, 214, 226, 258), (226, 218, 251, 258), (218, 223, 256, 251), (223, 221, 254, 256), (221, 219, 253, 252, 254), (219, 220, 222, 255, 253), (222, 224, 257, 255), (224, 217, 250, 257), (217, 225, 259, 250), (225, 215, 246, 259), (215, 212, 247, 246), (212, 213, 242, 247), (213, 211, 243, 242), (211, 205, 239, 243), (205, 209, 238, 239), (209, 203, 236, 238), (203, 197, 235, 236), (235, 197, 198, 234), (234, 198, 199, 232), (232, 199, 196, 229), (229, 196, 194, 227), (227, 194, 195, 228), (228, 195, 200, 233), (233, 200, 201, 231), (231, 201, 202, 230), (230, 202, 204, 237), (237, 204, 210, 240), (240, 210, 208, 241), (241, 208, 206, 244), (260, 261, 263, 262), (262, 263, 267, 266), (266, 267, 265, 264), (264, 265, 261, 260), (262, 266, 264, 260), (273, 275, 287, 283), (268, 269, 271, 270), (270, 271, 275, 274), (274, 275, 273, 272), (272, 273, 269, 268), (270, 274, 272, 268), (269, 273, 283, 276), (275, 271, 291, 287), (271, 269, 276, 291), (276, 283, 282, 277), (277, 282, 281, 278), (278, 281, 280, 279), (279, 280, 267, 263), (283, 287, 286, 282), (282, 286, 285, 281), (281, 285, 284, 280), (280, 284, 265, 267), (287, 291, 290, 286), (286, 290, 289, 285), (285, 289, 288, 284), (284, 288, 261, 265), (291, 276, 277, 290), (290, 277, 278, 289), (289, 278, 279, 288), (288, 279, 263, 261), (292, 293, 295, 294), (294, 295, 299, 298), (298, 299, 297, 296), (296, 297, 293, 292), (294, 298, 296, 292), (299, 295, 293, 297), (300, 301, 303, 302), (302, 303, 305, 304), (304, 305, 307, 306), (306, 307, 309, 308), (308, 309, 311, 310), (310, 311, 313, 312), (303, 301, 315, 313, 311, 309, 307, 305), (312, 313, 315, 314), (314, 315, 301, 300), (300, 302, 304, 306, 308, 310, 312, 314), (316, 317, 319, 318), (318, 319, 321, 320), (320, 321, 323, 322), (322, 323, 325, 324), (324, 325, 327, 326), (326, 327, 329, 328), (319, 317, 331, 329, 327, 325, 323, 321), (328, 329, 331, 330), (330, 331, 317, 316), (316, 318, 320, 322, 324, 326, 328, 330), (332, 333, 335, 334), (334, 335, 337, 336), (336, 337, 339, 338), (338, 339, 341, 340), (340, 341, 343, 342), (342, 343, 345, 344), (335, 333, 347, 345, 343, 341, 339, 337), (344, 345, 347, 346), (346, 347, 333, 332), (332, 334, 336, 338, 340, 342, 344, 346), (348, 349, 351, 350), (350, 351, 353, 352), (352, 353, 355, 354), (354, 355, 357, 356), (356, 357, 359, 358), (358, 359, 361, 360), (351, 349, 363, 361, 359, 357, 355, 353), (360, 361, 363, 362), (362, 363, 349, 348), (348, 350, 352, 354, 356, 358, 360, 362), (364, 365, 367, 366), (366, 367, 372, 374, 375, 373, 378, 379), (376, 377, 368, 370, 371, 369, 365, 364), (366, 379, 376, 364), (372, 369, 371, 374), (374, 371, 370, 375), (375, 370, 368, 373), (372, 367, 365, 369), (376, 379, 378, 377), (378, 373, 368, 377), (380, 381, 383, 382), (382, 383, 385, 384), (384, 385, 387, 386), (386, 387, 389, 388), (388, 389, 391, 390), (390, 391, 393, 392), (383, 381, 395, 393, 391, 389, 387, 385), (392, 393, 395, 394), (394, 395, 381, 380), (380, 382, 384, 386, 388, 390, 392, 394)])
me_cube_001.polygons.foreach_set('use_smooth', [0, 0, 0, 0, 0, 0, 0, 0, 0, 0, 0, 0, 0, 0, 0, 0, 0, 0, 0, 0, 0, 0, 0, 0, 0, 0, 0, 0, 0, 0, 0, 0, 0, 0, 0, 0, 0, 0, 0, 0, 0, 0, 0, 0, 0, 0, 0, 0, 0, 0, 0, 0, 0, 0, 0, 0, 0, 0, 1, 1, 1, 1, 1, 1, 1, 1, 1, 1, 1, 0, 0, 1, 1, 1, 1, 1, 1, 1, 0, 0, 1, 1, 1, 1, 1, 1, 1, 1, 1, 1, 1, 1, 1, 1, 1, 1, 1, 1, 1, 1, 1, 1, 1, 0, 0, 0, 0, 0, 0, 0, 0, 0, 0, 0, 0, 0, 0, 0, 0, 0, 0, 0, 0, 0, 0, 0, 1, 1, 1, 1, 1, 1, 1, 1, 1, 1, 1, 0, 0, 1, 1, 1, 1, 1, 1, 1, 0, 0, 1, 1, 1, 1, 1, 1, 1, 1, 1, 1, 1, 1, 1, 1, 1, 1, 1, 1, 1, 1, 1, 1, 1, 0, 0, 0, 1, 0, 0, 0, 1, 0, 0, 0, 0, 1, 0, 0, 0, 0, 0, 0, 0, 0, 0, 1, 1, 1, 1, 0, 0, 0, 0, 0, 0, 0, 0, 0, 0, 0, 0, 0, 0, 0, 0, 0, 0, 0, 0, 0, 0, 0, 0, 0, 0, 0, 0, 0, 0, 0, 0, 0, 0, 0, 0, 0, 0, 0, 0, 0, 0, 0, 0, 0, 0, 0, 0, 0, 0, 0, 0, 0, 1, 1, 1, 1, 0, 1, 0, 1, 1, 1, 1, 1, 1, 0, 1, 1, 0])
_uv = me_cube_001.uv_layers.new(name='UVMap')
_uv.uv.foreach_set('vector', [0.2012, 0.03876, 0.2012, 0.02282, 0.2191, 0.02282, 0.2191, 0.03876, 0.574, 0.3267, 0.574, 0.3107, 0.6485, 0.3107, 0.6485, 0.3267, 0.3977, 0.03876, 0.3977, 0.02282, 0.4175, 0.02282, 0.4175, 0.03876, 0.02057, 0.3578, 0.02057, 0.3418, 0.095, 0.3418, 0.095, 0.3578, 0.2935, 0.3617, 0.2191, 0.3617, 0.2191, 0.3418, 0.2935, 0.3418, 0.3679, 0.3617, 0.2935, 0.3617, 0.2935, 0.3418, 0.3679, 0.3418, 0.3679, 0.5224, 0.2935, 0.5224, 0.2935, 0.3617, 0.3679, 0.3617, 0.2935, 0.5224, 0.2191, 0.5224, 0.2191, 0.3617, 0.2935, 0.3617, 0.2369, 0.03876, 0.2369, 0.02282, 0.3977, 0.02282, 0.3977, 0.03876, 0.02057, 0.03876, 0.02057, 0.02282, 0.04042, 0.02282, 0.04042, 0.03876, 0.2191, 0.03876, 0.2191, 0.02282, 0.2369, 0.02282, 0.2369, 0.03876, 0.2935, 0.5403, 0.2191, 0.5403, 0.2191, 0.5224, 0.2935, 0.5224, 0.3679, 0.5403, 0.2935, 0.5403, 0.2935, 0.5224, 0.3679, 0.5224, 0.04042, 0.03876, 0.04042, 0.02282, 0.2012, 0.02282, 0.2012, 0.03876, 0.04042, 0.3267, 0.04042, 0.03876, 0.2012, 0.03876, 0.2012, 0.3267, 0.2191, 0.3267, 0.2191, 0.03876, 0.2369, 0.03876, 0.2369, 0.3267, 0.02057, 0.3267, 0.02057, 0.03876, 0.04042, 0.03876, 0.04042, 0.3267, 0.095, 0.6297, 0.095, 0.3418, 0.1476, 0.3418, 0.1476, 0.6297, 0.02057, 0.6456, 0.02057, 0.3578, 0.095, 0.3578, 0.095, 0.6456, 0.3977, 0.3267, 0.3977, 0.03876, 0.4175, 0.03876, 0.4175, 0.3267, 0.574, 0.6145, 0.574, 0.3267, 0.6485, 0.3267, 0.6485, 0.6145, 0.2012, 0.3267, 0.2012, 0.03876, 0.2191, 0.03876, 0.2191, 0.3267, 0.2012, 0.3418, 0.2012, 0.3267, 0.2191, 0.3267, 0.2191, 0.3418, 0.574, 0.6297, 0.574, 0.6145, 0.6485, 0.6145, 0.6485, 0.6297, 0.3977, 0.3418, 0.3977, 0.3267, 0.4175, 0.3267, 0.4175, 0.3418, 0.02057, 0.6608, 0.02057, 0.6456, 0.095, 0.6456, 0.095, 0.6608, 0.2369, 0.3418, 0.2369, 0.3267, 0.3977, 0.3267, 0.3977, 0.3418, 0.02057, 0.3418, 0.02057, 0.3267, 0.04042, 0.3267, 0.04042, 0.3418, 0.2191, 0.3418, 0.2191, 0.3267, 0.2369, 0.3267, 0.2369, 0.3418, 0.04042, 0.3418, 0.04042, 0.3267, 0.2012, 0.3267, 0.2012, 0.3418, 0.4175, 0.3107, 0.4175, 0.02282, 0.5783, 0.02282, 0.5783, 0.3107, 0.2002, 0.3418, 0.2002, 0.6297, 0.1476, 0.6297, 0.1476, 0.3418, 0.6309, 0.02282, 0.6309, 0.1836, 0.5783, 0.1836, 0.5783, 0.02282, 0.6309, 0.1836, 0.6309, 0.02282, 0.6835, 0.02282, 0.6835, 0.1836, 0.4175, 0.5909, 0.4175, 0.3107, 0.574, 0.3107, 0.574, 0.5909, 0.5333, 0.8577, 0.5333, 0.8771, 0.5211, 0.8771, 0.5211, 0.8577, 0.5587, 0.8943, 0.522, 0.8943, 0.522, 0.8871, 0.5587, 0.8871, 0.5942, 0.8577, 0.5942, 0.8771, 0.582, 0.8771, 0.582, 0.8577, 0.5852, 0.9061, 0.5572, 0.9061, 0.5572, 0.9006, 0.5852, 0.9006, 0.6147, 0.9697, 0.6147, 0.966, 0.6267, 0.966, 0.6267, 0.9697, 0.533, 0.9172, 0.533, 0.922, 0.5174, 0.922, 0.5174, 0.9172, 0.5902, 0.9061, 0.5852, 0.9061, 0.5852, 0.9006, 0.5902, 0.9006, 0.5942, 0.8542, 0.5942, 0.8577, 0.582, 0.8577, 0.582, 0.8542, 0.5652, 0.8943, 0.5587, 0.8943, 0.5587, 0.8871, 0.5652, 0.8871, 0.5333, 0.8542, 0.5333, 0.8577, 0.5211, 0.8577, 0.5211, 0.8542, 0.582, 0.8542, 0.582, 0.8577, 0.5698, 0.8577, 0.5698, 0.8542, 0.589, 0.9453, 0.5953, 0.944, 0.5983, 0.944, 0.5975, 0.9513, 0.5968, 0.9513, 0.5954, 0.9514, 0.594, 0.9518, 0.5927, 0.9524, 0.5915, 0.9532, 0.5906, 0.9542, 0.5899, 0.9554, 0.5895, 0.9566, 0.5801, 0.9541, 0.5837, 0.9488, 0.5983, 0.944, 0.6046, 0.9453, 0.6099, 0.9488, 0.6135, 0.9541, 0.6147, 0.9604, 0.6147, 0.966, 0.5789, 0.966, 0.5789, 0.9604, 0.5801, 0.9541, 0.5895, 0.9566, 0.5893, 0.9579, 0.5895, 0.9592, 0.5899, 0.9604, 0.5906, 0.9616, 0.5915, 0.9626, 0.5927, 0.9634, 0.594, 0.964, 0.5954, 0.9644, 0.5968, 0.9645, 0.5983, 0.9644, 0.5997, 0.964, 0.601, 0.9634, 0.6021, 0.9626, 0.603, 0.9616, 0.6037, 0.9604, 0.6041, 0.9592, 0.6043, 0.9579, 0.6041, 0.9566, 0.6037, 0.9554, 0.603, 0.9542, 0.6021, 0.9532, 0.601, 0.9524, 0.5997, 0.9518, 0.5983, 0.9514, 0.5975, 0.9513, 0.5798, 0.9172, 0.5798, 0.922, 0.533, 0.922, 0.533, 0.9172, 0.5789, 0.9697, 0.5789, 0.966, 0.6147, 0.966, 0.6147, 0.9697, 0.6307, 0.8577, 0.6307, 0.8771, 0.5942, 0.8771, 0.5942, 0.8577, 0.582, 0.8577, 0.582, 0.8771, 0.5698, 0.8771, 0.5698, 0.8577, 0.6429, 0.8577, 0.6429, 0.8771, 0.6307, 0.8771, 0.6307, 0.8577, 0.5669, 0.9697, 0.5669, 0.966, 0.5789, 0.966, 0.5789, 0.9697, 0.5954, 0.9172, 0.5954, 0.922, 0.5798, 0.922, 0.5798, 0.9172, 0.6429, 0.8542, 0.6429, 0.8577, 0.6307, 0.8577, 0.6307, 0.8542, 0.5698, 0.8542, 0.5698, 0.8577, 0.5333, 0.8577, 0.5333, 0.8542, 0.5698, 0.8577, 0.5698, 0.8771, 0.5333, 0.8771, 0.5333, 0.8577, 0.618, 0.9176, 0.618, 0.922, 0.6107, 0.922, 0.6107, 0.9176, 0.5652, 0.8936, 0.5652, 0.8871, 0.5759, 0.8871, 0.5759, 0.8936, 0.54, 0.9012, 0.54, 0.9061, 0.5356, 0.9061, 0.5356, 0.9012, 0.5759, 0.8936, 0.5759, 0.8871, 0.588, 0.8871, 0.588, 0.8936, 0.588, 0.8936, 0.588, 0.8871, 0.5984, 0.8871, 0.5984, 0.8936, 0.5185, 0.9061, 0.5185, 0.9012, 0.5264, 0.9012, 0.5264, 0.9061, 0.5264, 0.9061, 0.5264, 0.9012, 0.5356, 0.9012, 0.5356, 0.9061, 0.54, 0.9061, 0.54, 0.9012, 0.5493, 0.9012, 0.5493, 0.9061, 0.5493, 0.9061, 0.5493, 0.9012, 0.5572, 0.9012, 0.5572, 0.9061, 0.5954, 0.922, 0.5954, 0.9176, 0.6025, 0.9176, 0.6025, 0.922, 0.6025, 0.922, 0.6025, 0.9176, 0.6107, 0.9176, 0.6107, 0.922, 0.5568, 0.9647, 0.5505, 0.966, 0.5475, 0.966, 0.5486, 0.9587, 0.549, 0.9587, 0.5505, 0.9586, 0.5519, 0.9582, 0.5532, 0.9576, 0.5543, 0.9568, 0.5552, 0.9558, 0.5559, 0.9546, 0.5563, 0.9534, 0.5657, 0.9559, 0.5621, 0.9612, 0.5486, 0.9587, 0.5475, 0.966, 0.5412, 0.9647, 0.5359, 0.9612, 0.5324, 0.9559, 0.5311, 0.9496, 0.5311, 0.944, 0.5669, 0.944, 0.5669, 0.9496, 0.5657, 0.9559, 0.5563, 0.9534, 0.5565, 0.9521, 0.5563, 0.9508, 0.5559, 0.9496, 0.5552, 0.9484, 0.5543, 0.9474, 0.5532, 0.9466, 0.5519, 0.946, 0.5505, 0.9456, 0.549, 0.9455, 0.5476, 0.9456, 0.5462, 0.946, 0.5449, 0.9466, 0.5437, 0.9474, 0.5428, 0.9484, 0.5421, 0.9496, 0.5417, 0.9508, 0.5416, 0.9521, 0.5417, 0.9534, 0.5421, 0.9546, 0.5428, 0.9558, 0.5437, 0.9568, 0.5449, 0.9576, 0.5462, 0.9582, 0.5476, 0.9586, 0.6127, 0.9056, 0.6127, 0.9006, 0.6146, 0.9006, 0.6146, 0.9056, 0.6146, 0.9056, 0.6146, 0.9006, 0.6165, 0.9006, 0.6165, 0.9056, 0.6165, 0.9056, 0.6165, 0.9006, 0.6181, 0.9006, 0.6181, 0.9056, 0.6181, 0.9056, 0.6181, 0.9006, 0.6196, 0.9006, 0.6196, 0.9056, 0.5902, 0.9006, 0.5918, 0.9006, 0.5918, 0.9056, 0.5902, 0.9056, 0.5918, 0.9006, 0.5937, 0.9006, 0.5937, 0.9056, 0.5918, 0.9056, 0.5937, 0.9006, 0.5958, 0.9006, 0.5958, 0.9056, 0.5937, 0.9056, 0.5958, 0.9006, 0.598, 0.9006, 0.598, 0.9056, 0.5974, 0.9056, 0.5958, 0.9056, 0.598, 0.9006, 0.599, 0.9006, 0.6001, 0.9006, 0.6001, 0.9056, 0.598, 0.9056, 0.6001, 0.9006, 0.6022, 0.9006, 0.6022, 0.9056, 0.6001, 0.9056, 0.6022, 0.9006, 0.6041, 0.9006, 0.6041, 0.9056, 0.6022, 0.9056, 0.6041, 0.9006, 0.6057, 0.9006, 0.6057, 0.9056, 0.6041, 0.9056, 0.6196, 0.9006, 0.621, 0.9006, 0.621, 0.9056, 0.6196, 0.9056, 0.621, 0.9006, 0.6227, 0.9006, 0.6227, 0.9056, 0.621, 0.9056, 0.6227, 0.9006, 0.6245, 0.9006, 0.6245, 0.9056, 0.6227, 0.9056, 0.6245, 0.9006, 0.6264, 0.9006, 0.6264, 0.9056, 0.6245, 0.9056, 0.6264, 0.9006, 0.6283, 0.9006, 0.6283, 0.9056, 0.6264, 0.9056, 0.6283, 0.9006, 0.6302, 0.9006, 0.6302, 0.9056, 0.6283, 0.9056, 0.6302, 0.9006, 0.6319, 0.9006, 0.6319, 0.9056, 0.6302, 0.9056, 0.6319, 0.9006, 0.6334, 0.9006, 0.6334, 0.9056, 0.6319, 0.9056, 0.5984, 0.8936, 0.5984, 0.8871, 0.6006, 0.8871, 0.6006, 0.8936, 0.6006, 0.8936, 0.6006, 0.8871, 0.6031, 0.8871, 0.6031, 0.8936, 0.6031, 0.8936, 0.6031, 0.8871, 0.6058, 0.8871, 0.6058, 0.8936, 0.6058, 0.8936, 0.6058, 0.8871, 0.6086, 0.8871, 0.6086, 0.8936, 0.6086, 0.8936, 0.6086, 0.8871, 0.6114, 0.8871, 0.6114, 0.8936, 0.6114, 0.8936, 0.6114, 0.8871, 0.6141, 0.8871, 0.6141, 0.8936, 0.6141, 0.8936, 0.6141, 0.8871, 0.6166, 0.8871, 0.6166, 0.8936, 0.6166, 0.8936, 0.6166, 0.8871, 0.6188, 0.8871, 0.6188, 0.8936, 0.6057, 0.9056, 0.6057, 0.9006, 0.6072, 0.9006, 0.6072, 0.9056, 0.6072, 0.9056, 0.6072, 0.9006, 0.609, 0.9006, 0.609, 0.9056, 0.609, 0.9056, 0.609, 0.9006, 0.6108, 0.9006, 0.6108, 0.9056, 0.6108, 0.9056, 0.6108, 0.9006, 0.6127, 0.9006, 0.6127, 0.9056, 0.5333, 0.8577, 0.5333, 0.8771, 0.5211, 0.8771, 0.5211, 0.8577, 0.5587, 0.8943, 0.522, 0.8943, 0.522, 0.8871, 0.5587, 0.8871, 0.5942, 0.8577, 0.5942, 0.8771, 0.582, 0.8771, 0.582, 0.8577, 0.5852, 0.9061, 0.5572, 0.9061, 0.5572, 0.9006, 0.5852, 0.9006, 0.6147, 0.9697, 0.6147, 0.966, 0.6267, 0.966, 0.6267, 0.9697, 0.533, 0.9172, 0.533, 0.922, 0.5174, 0.922, 0.5174, 0.9172, 0.5902, 0.9061, 0.5852, 0.9061, 0.5852, 0.9006, 0.5902, 0.9006, 0.5942, 0.8542, 0.5942, 0.8577, 0.582, 0.8577, 0.582, 0.8542, 0.5652, 0.8943, 0.5587, 0.8943, 0.5587, 0.8871, 0.5652, 0.8871, 0.5333, 0.8542, 0.5333, 0.8577, 0.5211, 0.8577, 0.5211, 0.8542, 0.582, 0.8542, 0.582, 0.8577, 0.5698, 0.8577, 0.5698, 0.8542, 0.589, 0.9453, 0.5953, 0.944, 0.5983, 0.944, 0.5975, 0.9513, 0.5968, 0.9513, 0.5954, 0.9514, 0.594, 0.9518, 0.5927, 0.9524, 0.5915, 0.9532, 0.5906, 0.9542, 0.5899, 0.9554, 0.5895, 0.9566, 0.5801, 0.9541, 0.5837, 0.9488, 0.5983, 0.944, 0.6046, 0.9453, 0.6099, 0.9488, 0.6135, 0.9541, 0.6147, 0.9604, 0.6147, 0.966, 0.5789, 0.966, 0.5789, 0.9604, 0.5801, 0.9541, 0.5895, 0.9566, 0.5893, 0.9579, 0.5895, 0.9592, 0.5899, 0.9604, 0.5906, 0.9616, 0.5915, 0.9626, 0.5927, 0.9634, 0.594, 0.964, 0.5954, 0.9644, 0.5968, 0.9645, 0.5983, 0.9644, 0.5997, 0.964, 0.601, 0.9634, 0.6021, 0.9626, 0.603, 0.9616, 0.6037, 0.9604, 0.6041, 0.9592, 0.6043, 0.9579, 0.6041, 0.9566, 0.6037, 0.9554, 0.603, 0.9542, 0.6021, 0.9532, 0.601, 0.9524, 0.5997, 0.9518, 0.5983, 0.9514, 0.5975, 0.9513, 0.5798, 0.9172, 0.5798, 0.922, 0.533, 0.922, 0.533, 0.9172, 0.5789, 0.9697, 0.5789, 0.966, 0.6147, 0.966, 0.6147, 0.9697, 0.6307, 0.8577, 0.6307, 0.8771, 0.5942, 0.8771, 0.5942, 0.8577, 0.582, 0.8577, 0.582, 0.8771, 0.5698, 0.8771, 0.5698, 0.8577, 0.6429, 0.8577, 0.6429, 0.8771, 0.6307, 0.8771, 0.6307, 0.8577, 0.5669, 0.9697, 0.5669, 0.966, 0.5789, 0.966, 0.5789, 0.9697, 0.5954, 0.9172, 0.5954, 0.922, 0.5798, 0.922, 0.5798, 0.9172, 0.6429, 0.8542, 0.6429, 0.8577, 0.6307, 0.8577, 0.6307, 0.8542, 0.5698, 0.8542, 0.5698, 0.8577, 0.5333, 0.8577, 0.5333, 0.8542, 0.5698, 0.8577, 0.5698, 0.8771, 0.5333, 0.8771, 0.5333, 0.8577, 0.618, 0.9176, 0.618, 0.922, 0.6107, 0.922, 0.6107, 0.9176, 0.5652, 0.8936, 0.5652, 0.8871, 0.5759, 0.8871, 0.5759, 0.8936, 0.54, 0.9012, 0.54, 0.9061, 0.5356, 0.9061, 0.5356, 0.9012, 0.5759, 0.8936, 0.5759, 0.8871, 0.588, 0.8871, 0.588, 0.8936, 0.588, 0.8936, 0.588, 0.8871, 0.5984, 0.8871, 0.5984, 0.8936, 0.5185, 0.9061, 0.5185, 0.9012, 0.5264, 0.9012, 0.5264, 0.9061, 0.5264, 0.9061, 0.5264, 0.9012, 0.5356, 0.9012, 0.5356, 0.9061, 0.54, 0.9061, 0.54, 0.9012, 0.5493, 0.9012, 0.5493, 0.9061, 0.5493, 0.9061, 0.5493, 0.9012, 0.5572, 0.9012, 0.5572, 0.9061, 0.5954, 0.922, 0.5954, 0.9176, 0.6025, 0.9176, 0.6025, 0.922, 0.6025, 0.922, 0.6025, 0.9176, 0.6107, 0.9176, 0.6107, 0.922, 0.5568, 0.9647, 0.5505, 0.966, 0.5475, 0.966, 0.5486, 0.9587, 0.549, 0.9587, 0.5505, 0.9586, 0.5519, 0.9582, 0.5532, 0.9576, 0.5543, 0.9568, 0.5552, 0.9558, 0.5559, 0.9546, 0.5563, 0.9534, 0.5657, 0.9559, 0.5621, 0.9612, 0.5486, 0.9587, 0.5475, 0.966, 0.5412, 0.9647, 0.5359, 0.9612, 0.5324, 0.9559, 0.5311, 0.9496, 0.5311, 0.944, 0.5669, 0.944, 0.5669, 0.9496, 0.5657, 0.9559, 0.5563, 0.9534, 0.5565, 0.9521, 0.5563, 0.9508, 0.5559, 0.9496, 0.5552, 0.9484, 0.5543, 0.9474, 0.5532, 0.9466, 0.5519, 0.946, 0.5505, 0.9456, 0.549, 0.9455, 0.5476, 0.9456, 0.5462, 0.946, 0.5449, 0.9466, 0.5437, 0.9474, 0.5428, 0.9484, 0.5421, 0.9496, 0.5417, 0.9508, 0.5416, 0.9521, 0.5417, 0.9534, 0.5421, 0.9546, 0.5428, 0.9558, 0.5437, 0.9568, 0.5449, 0.9576, 0.5462, 0.9582, 0.5476, 0.9586, 0.6127, 0.9056, 0.6127, 0.9006, 0.6146, 0.9006, 0.6146, 0.9056, 0.6146, 0.9056, 0.6146, 0.9006, 0.6165, 0.9006, 0.6165, 0.9056, 0.6165, 0.9056, 0.6165, 0.9006, 0.6181, 0.9006, 0.6181, 0.9056, 0.6181, 0.9056, 0.6181, 0.9006, 0.6196, 0.9006, 0.6196, 0.9056, 0.5902, 0.9006, 0.5918, 0.9006, 0.5918, 0.9056, 0.5902, 0.9056, 0.5918, 0.9006, 0.5937, 0.9006, 0.5937, 0.9056, 0.5918, 0.9056, 0.5937, 0.9006, 0.5958, 0.9006, 0.5958, 0.9056, 0.5937, 0.9056, 0.5958, 0.9006, 0.598, 0.9006, 0.598, 0.9056, 0.5974, 0.9056, 0.5958, 0.9056, 0.598, 0.9006, 0.599, 0.9006, 0.6001, 0.9006, 0.6001, 0.9056, 0.598, 0.9056, 0.6001, 0.9006, 0.6022, 0.9006, 0.6022, 0.9056, 0.6001, 0.9056, 0.6022, 0.9006, 0.6041, 0.9006, 0.6041, 0.9056, 0.6022, 0.9056, 0.6041, 0.9006, 0.6057, 0.9006, 0.6057, 0.9056, 0.6041, 0.9056, 0.6196, 0.9006, 0.621, 0.9006, 0.621, 0.9056, 0.6196, 0.9056, 0.621, 0.9006, 0.6227, 0.9006, 0.6227, 0.9056, 0.621, 0.9056, 0.6227, 0.9006, 0.6245, 0.9006, 0.6245, 0.9056, 0.6227, 0.9056, 0.6245, 0.9006, 0.6264, 0.9006, 0.6264, 0.9056, 0.6245, 0.9056, 0.6264, 0.9006, 0.6283, 0.9006, 0.6283, 0.9056, 0.6264, 0.9056, 0.6283, 0.9006, 0.6302, 0.9006, 0.6302, 0.9056, 0.6283, 0.9056, 0.6302, 0.9006, 0.6319, 0.9006, 0.6319, 0.9056, 0.6302, 0.9056, 0.6319, 0.9006, 0.6334, 0.9006, 0.6334, 0.9056, 0.6319, 0.9056, 0.5984, 0.8936, 0.5984, 0.8871, 0.6006, 0.8871, 0.6006, 0.8936, 0.6006, 0.8936, 0.6006, 0.8871, 0.6031, 0.8871, 0.6031, 0.8936, 0.6031, 0.8936, 0.6031, 0.8871, 0.6058, 0.8871, 0.6058, 0.8936, 0.6058, 0.8936, 0.6058, 0.8871, 0.6086, 0.8871, 0.6086, 0.8936, 0.6086, 0.8936, 0.6086, 0.8871, 0.6114, 0.8871, 0.6114, 0.8936, 0.6114, 0.8936, 0.6114, 0.8871, 0.6141, 0.8871, 0.6141, 0.8936, 0.6141, 0.8936, 0.6141, 0.8871, 0.6166, 0.8871, 0.6166, 0.8936, 0.6166, 0.8936, 0.6166, 0.8871, 0.6188, 0.8871, 0.6188, 0.8936, 0.6057, 0.9056, 0.6057, 0.9006, 0.6072, 0.9006, 0.6072, 0.9056, 0.6072, 0.9056, 0.6072, 0.9006, 0.609, 0.9006, 0.609, 0.9056, 0.609, 0.9056, 0.609, 0.9006, 0.6108, 0.9006, 0.6108, 0.9056, 0.6108, 0.9056, 0.6108, 0.9006, 0.6127, 0.9006, 0.6127, 0.9056, 0.9451, 0.3866, 0.9291, 0.3866, 0.9291, 0.3747, 0.9451, 0.3747, 0.8617, 0.5927, 0.8617, 0.576, 0.8742, 0.576, 0.8742, 0.5927, 0.9451, 0.3985, 0.9291, 0.3985, 0.9291, 0.3866, 0.9451, 0.3866, 0.8617, 0.5555, 0.8617, 0.5388, 0.8742, 0.5388, 0.8742, 0.5555, 0.952, 0.5791, 0.952, 0.591, 0.9401, 0.591, 0.9401, 0.5791, 0.9291, 0.4464, 0.9291, 0.4583, 0.9028, 0.4512, 0.9095, 0.4411, 0.9451, 0.3268, 0.9291, 0.3268, 0.9291, 0.3149, 0.9451, 0.3149, 0.7807, 0.5857, 0.7807, 0.569, 0.7931, 0.569, 0.7931, 0.5857, 0.9451, 0.4583, 0.9291, 0.4583, 0.9291, 0.4464, 0.9451, 0.4464, 0.9281, 0.6146, 0.9281, 0.5987, 0.94, 0.5987, 0.94, 0.6146, 0.7553, 0.5808, 0.7553, 0.5932, 0.7428, 0.5932, 0.7428, 0.5808, 0.94, 0.5987, 0.9281, 0.5987, 0.928, 0.5791, 0.9401, 0.5791, 0.7931, 0.569, 0.7807, 0.569, 0.7806, 0.5414, 0.7933, 0.5414, 0.9291, 0.3149, 0.9291, 0.3268, 0.9095, 0.3321, 0.9028, 0.322, 0.947, 0.3105, 0.9349, 0.3105, 0.9347, 0.2987, 0.9472, 0.2987, 0.9472, 0.2987, 0.9347, 0.2987, 0.9347, 0.285, 0.9472, 0.285, 0.9472, 0.285, 0.9347, 0.285, 0.9349, 0.2732, 0.947, 0.2732, 0.8616, 0.5555, 0.8743, 0.5555, 0.8742, 0.576, 0.8617, 0.576, 0.9095, 0.4411, 0.9028, 0.4512, 0.8887, 0.4333, 0.9006, 0.4293, 0.9006, 0.4293, 0.8887, 0.4333, 0.8887, 0.4116, 0.9006, 0.4156, 0.9006, 0.4156, 0.8887, 0.4116, 0.9028, 0.3937, 0.9095, 0.4038, 0.9095, 0.4038, 0.9028, 0.3937, 0.9291, 0.3866, 0.9291, 0.3985, 0.7931, 0.5414, 0.7804, 0.5414, 0.7802, 0.5227, 0.7933, 0.5227, 0.7933, 0.5227, 0.7802, 0.5227, 0.7802, 0.4999, 0.7933, 0.4999, 0.7933, 0.4999, 0.7802, 0.4999, 0.7804, 0.4812, 0.7931, 0.4812, 0.8616, 0.5112, 0.8743, 0.5112, 0.8742, 0.5388, 0.8617, 0.5388, 0.9028, 0.322, 0.9095, 0.3321, 0.9006, 0.3439, 0.8887, 0.3399, 0.8887, 0.3399, 0.9006, 0.3439, 0.9006, 0.3576, 0.8887, 0.3616, 0.8887, 0.3616, 0.9006, 0.3576, 0.9095, 0.3694, 0.9028, 0.3795, 0.9028, 0.3795, 0.9095, 0.3694, 0.9291, 0.3747, 0.9291, 0.3866, 0.7938, 0.3817, 0.7042, 0.3817, 0.7042, 0.2821, 0.7938, 0.2821, 0.7553, 0.5708, 0.7553, 0.4812, 0.7802, 0.4812, 0.7802, 0.5708, 0.7938, 0.4812, 0.7042, 0.4812, 0.7042, 0.3817, 0.7938, 0.3817, 0.8367, 0.6008, 0.8367, 0.5112, 0.8616, 0.5112, 0.8616, 0.6008, 0.9518, 0.5533, 0.928, 0.5533, 0.928, 0.4583, 0.9518, 0.4583, 0.7553, 0.5808, 0.7304, 0.5808, 0.7304, 0.4812, 0.7553, 0.4812, 0.08588, 0.9793, 0.08588, 0.8466, 0.09306, 0.8466, 0.09306, 0.9793, 0.09306, 0.9793, 0.09306, 0.8466, 0.1041, 0.8466, 0.1041, 0.9793, 0.1041, 0.9793, 0.1041, 0.8466, 0.1124, 0.8466, 0.1124, 0.9793, 0.137, 0.9806, 0.137, 0.8488, 0.1468, 0.8488, 0.1468, 0.9806, 0.1491, 0.9807, 0.1491, 0.848, 0.1563, 0.848, 0.1563, 0.9807, 0.1563, 0.9807, 0.1563, 0.848, 0.1673, 0.848, 0.1673, 0.9807, 0.2193, 0.9095, 0.2092, 0.9103, 0.2021, 0.9031, 0.2021, 0.8922, 0.2092, 0.8838, 0.2193, 0.883, 0.2265, 0.8901, 0.2265, 0.9011, 0.1673, 0.9807, 0.1673, 0.848, 0.1756, 0.848, 0.1756, 0.9807, 0.1151, 0.9797, 0.1151, 0.8479, 0.1248, 0.8479, 0.1248, 0.9797, 0.208, 0.9664, 0.2009, 0.9592, 0.2009, 0.9482, 0.208, 0.9398, 0.2181, 0.939, 0.2253, 0.9462, 0.2253, 0.9572, 0.2181, 0.9655, 0.08588, 0.9793, 0.08588, 0.8466, 0.09306, 0.8466, 0.09306, 0.9793, 0.09306, 0.9793, 0.09306, 0.8466, 0.1041, 0.8466, 0.1041, 0.9793, 0.1041, 0.9793, 0.1041, 0.8466, 0.1124, 0.8466, 0.1124, 0.9793, 0.137, 0.9806, 0.137, 0.8488, 0.1468, 0.8488, 0.1468, 0.9806, 0.1491, 0.9807, 0.1491, 0.848, 0.1563, 0.848, 0.1563, 0.9807, 0.1563, 0.9807, 0.1563, 0.848, 0.1673, 0.848, 0.1673, 0.9807, 0.2193, 0.9095, 0.2092, 0.9103, 0.2021, 0.9031, 0.2021, 0.8922, 0.2092, 0.8838, 0.2193, 0.883, 0.2265, 0.8901, 0.2265, 0.9011, 0.1673, 0.9807, 0.1673, 0.848, 0.1756, 0.848, 0.1756, 0.9807, 0.1151, 0.9797, 0.1151, 0.8479, 0.1248, 0.8479, 0.1248, 0.9797, 0.208, 0.9664, 0.2009, 0.9592, 0.2009, 0.9482, 0.208, 0.9398, 0.2181, 0.939, 0.2253, 0.9462, 0.2253, 0.9572, 0.2181, 0.9655, 0.08588, 0.9793, 0.08588, 0.8466, 0.09306, 0.8466, 0.09306, 0.9793, 0.09306, 0.9793, 0.09306, 0.8466, 0.1041, 0.8466, 0.1041, 0.9793, 0.1041, 0.9793, 0.1041, 0.8466, 0.1124, 0.8466, 0.1124, 0.9793, 0.137, 0.9806, 0.137, 0.8488, 0.1468, 0.8488, 0.1468, 0.9806, 0.1491, 0.9807, 0.1491, 0.848, 0.1563, 0.848, 0.1563, 0.9807, 0.1563, 0.9807, 0.1563, 0.848, 0.1673, 0.848, 0.1673, 0.9807, 0.2193, 0.9095, 0.2092, 0.9103, 0.2021, 0.9031, 0.2021, 0.8922, 0.2092, 0.8838, 0.2193, 0.883, 0.2265, 0.8901, 0.2265, 0.9011, 0.1673, 0.9807, 0.1673, 0.848, 0.1756, 0.848, 0.1756, 0.9807, 0.1151, 0.9797, 0.1151, 0.8479, 0.1248, 0.8479, 0.1248, 0.9797, 0.208, 0.9664, 0.2009, 0.9592, 0.2009, 0.9482, 0.208, 0.9398, 0.2181, 0.939, 0.2253, 0.9462, 0.2253, 0.9572, 0.2181, 0.9655, 0.08588, 0.9793, 0.08588, 0.8466, 0.09306, 0.8466, 0.09306, 0.9793, 0.09306, 0.9793, 0.09306, 0.8466, 0.1041, 0.8466, 0.1041, 0.9793, 0.1041, 0.9793, 0.1041, 0.8466, 0.1124, 0.8466, 0.1124, 0.9793, 0.137, 0.9806, 0.137, 0.8488, 0.1468, 0.8488, 0.1468, 0.9806, 0.1491, 0.9807, 0.1491, 0.848, 0.1563, 0.848, 0.1563, 0.9807, 0.1563, 0.9807, 0.1563, 0.848, 0.1673, 0.848, 0.1673, 0.9807, 0.2193, 0.9095, 0.2092, 0.9103, 0.2021, 0.9031, 0.2021, 0.8922, 0.2092, 0.8838, 0.2193, 0.883, 0.2265, 0.8901, 0.2265, 0.9011, 0.1673, 0.9807, 0.1673, 0.848, 0.1756, 0.848, 0.1756, 0.9807, 0.1151, 0.9797, 0.1151, 0.8479, 0.1248, 0.8479, 0.1248, 0.9797, 0.208, 0.9664, 0.2009, 0.9592, 0.2009, 0.9482, 0.208, 0.9398, 0.2181, 0.939, 0.2253, 0.9462, 0.2253, 0.9572, 0.2181, 0.9655, 0.385, 0.7919, 0.385, 0.7158, 0.442, 0.7158, 0.442, 0.7919, 0.338, 0.7862, 0.338, 0.7101, 0.3384, 0.7101, 0.3483, 0.7128, 0.3556, 0.72, 0.3583, 0.7299, 0.3583, 0.7806, 0.3527, 0.7862, 0.3435, 0.8622, 0.338, 0.8567, 0.338, 0.806, 0.3406, 0.7961, 0.3479, 0.7888, 0.3578, 0.7862, 0.3583, 0.7862, 0.3583, 0.8622, 0.443, 0.9175, 0.4283, 0.9175, 0.4283, 0.8605, 0.443, 0.8605, 0.4425, 0.8567, 0.4425, 0.7997, 0.4527, 0.7997, 0.4527, 0.8567, 0.385, 0.7919, 0.442, 0.7919, 0.442, 0.8001, 0.385, 0.8001, 0.385, 0.8001, 0.442, 0.8001, 0.442, 0.8102, 0.385, 0.8102, 0.4425, 0.8567, 0.442, 0.8567, 0.442, 0.7997, 0.4425, 0.7997, 0.4283, 0.8605, 0.4283, 0.9175, 0.4227, 0.9175, 0.4227, 0.8605, 0.385, 0.8605, 0.385, 0.8102, 0.442, 0.8102, 0.442, 0.8605, 0.9638, 0.7383, 0.9638, 0.7, 0.9708, 0.7, 0.9708, 0.7383, 0.9345, 0.7364, 0.9345, 0.6981, 0.9394, 0.6981, 0.9394, 0.7364, 0.9394, 0.7364, 0.9394, 0.6981, 0.9464, 0.6981, 0.9464, 0.7364, 0.9464, 0.7364, 0.9464, 0.6981, 0.9513, 0.6981, 0.9513, 0.7364, 0.9638, 0.7765, 0.9638, 0.7383, 0.9708, 0.7383, 0.9708, 0.7765, 0.9075, 0.7368, 0.9075, 0.6985, 0.9124, 0.6985, 0.9124, 0.7368, 0.9104, 0.7685, 0.9055, 0.7636, 0.9055, 0.7566, 0.9104, 0.7517, 0.9174, 0.7517, 0.9223, 0.7566, 0.9223, 0.7636, 0.9174, 0.7685, 0.9124, 0.7368, 0.9124, 0.6985, 0.9194, 0.6985, 0.9194, 0.7368, 0.9194, 0.7368, 0.9194, 0.6985, 0.9243, 0.6985, 0.9243, 0.7368, 0.9298, 0.7633, 0.9298, 0.7563, 0.9347, 0.7514, 0.9417, 0.7514, 0.9466, 0.7563, 0.9466, 0.7633, 0.9417, 0.7682, 0.9347, 0.7682])
me_cube_001.materials.append(mat_x)
me_cube_001.update()

# ---- objects
ob_plane = bpy.data.objects.new('Plane', me_plane)
ob_cube = bpy.data.objects.new('Cube', me_cube_002)
ob_plane_001 = bpy.data.objects.new('Plane.001', me_plane_001)
ob_cube_001 = bpy.data.objects.new('Cube.001', me_cube_004)
ob_cube_002 = bpy.data.objects.new('Cube.002', me_cube_007)
ob_cube_003 = bpy.data.objects.new('Cube.003', me_cube_008)
ob_cube_004 = bpy.data.objects.new('Cube.004', me_cube_010)
ob_x = bpy.data.objects.new('домофон', me_cube_001)

# ---- transforms, parenting, visibility, modifiers, constraints
ob_plane.location = (0.0, 0.0, 0.0)
ob_cube.location = (0.6753, -0.8598, 1.0)
ob_cube.rotation_euler = (0.0, -0.0, -1.571)
ob_plane_001.location = (0.6115, -1.173, 1.069)
ob_plane_001.rotation_euler = (0.0, -0.0, -1.571)
ob_cube_001.location = (0.6587, -0.3264, 1.0)
ob_cube_001.rotation_euler = (0.0, -0.0, -1.571)
ob_cube_002.location = (0.6587, -1.393, 0.9102)
ob_cube_002.rotation_euler = (0.0, -0.0, -1.571)
ob_cube_003.location = (0.6753, -1.561, 1.0)
ob_cube_003.rotation_euler = (0.0, -0.0, -1.571)
ob_cube_004.location = (0.6587, -1.729, 1.0)
ob_cube_004.rotation_euler = (0.0, -0.0, -1.571)
ob_x.location = (0.5844, -1.529, 1.242)
ob_x.rotation_euler = (0.0, -0.0, 3.142)

# ---- collection membership
col_collection.objects.link(ob_plane)
col_door.objects.link(ob_cube)
col_door.objects.link(ob_plane_001)
col_door.objects.link(ob_cube_001)
col_door.objects.link(ob_cube_002)
col_door.objects.link(ob_cube_003)
col_door.objects.link(ob_cube_004)
col_door.objects.link(ob_x)

# ---- scene / render settings (as saved in the file)
scene.frame_start = 1; scene.frame_end = 250; scene.frame_set(0)
scene.render.engine = 'BLENDER_EEVEE_NEXT'
bpy.context.view_layer.update()

# ---- added for rendering (the .blend has no active camera and no usable light): camera, sun
cam_auto = bpy.data.cameras.new('AutoCamera')
cam_auto.lens = 50.0
cam_auto.sensor_width = 36.0
cam_auto.clip_end = 1000.0
ob_auto_camera = bpy.data.objects.new('AutoCamera', cam_auto)
scene.collection.objects.link(ob_auto_camera)
ob_auto_camera.location = (5.08309, -10.3992, 6.51622)
ob_auto_camera.rotation_euler = (1.09748, -7.21219e-08, 0.694738)
scene.camera = ob_auto_camera
light_auto_sun = bpy.data.lights.new('AutoSun', 'SUN')
light_auto_sun.energy = 3.0
light_auto_sun.angle = 0.0523599
ob_auto_sun = bpy.data.objects.new('AutoSun', light_auto_sun)
scene.collection.objects.link(ob_auto_sun)
ob_auto_sun.rotation_euler = (0.872665, 0.174533, 0.523599)
bpy.context.view_layer.update()
